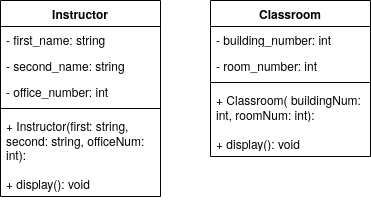

The diagram above was exported from draw.io. Its source (the exported page's mxGraphModel, read from the mxfile embedded in the PNG):
<mxGraphModel dx="718" dy="430" grid="1" gridSize="10" guides="1" tooltips="1" connect="1" arrows="1" fold="1" page="1" pageScale="1" pageWidth="850" pageHeight="1100" math="0" shadow="0">
  <root>
    <mxCell id="0" />
    <mxCell id="1" parent="0" />
    <mxCell id="TjhT0K7cIYO8G3Vg2adX-8" value="Instructor" style="swimlane;fontStyle=1;align=center;verticalAlign=top;childLayout=stackLayout;horizontal=1;startSize=26;horizontalStack=0;resizeParent=1;resizeParentMax=0;resizeLast=0;collapsible=1;marginBottom=0;whiteSpace=wrap;html=1;" vertex="1" parent="1">
      <mxGeometry x="90" y="180" width="160" height="196" as="geometry" />
    </mxCell>
    <mxCell id="TjhT0K7cIYO8G3Vg2adX-9" value="- first_name: string&lt;div&gt;&lt;br/&gt;&lt;/div&gt;" style="text;strokeColor=none;fillColor=none;align=left;verticalAlign=top;spacingLeft=4;spacingRight=4;overflow=hidden;rotatable=0;points=[[0,0.5],[1,0.5]];portConstraint=eastwest;whiteSpace=wrap;html=1;" vertex="1" parent="TjhT0K7cIYO8G3Vg2adX-8">
      <mxGeometry y="26" width="160" height="26" as="geometry" />
    </mxCell>
    <mxCell id="TjhT0K7cIYO8G3Vg2adX-12" value="- second_name: string&lt;div&gt;&lt;br/&gt;&lt;/div&gt;" style="text;strokeColor=none;fillColor=none;align=left;verticalAlign=top;spacingLeft=4;spacingRight=4;overflow=hidden;rotatable=0;points=[[0,0.5],[1,0.5]];portConstraint=eastwest;whiteSpace=wrap;html=1;" vertex="1" parent="TjhT0K7cIYO8G3Vg2adX-8">
      <mxGeometry y="52" width="160" height="26" as="geometry" />
    </mxCell>
    <mxCell id="TjhT0K7cIYO8G3Vg2adX-13" value="- office_number: int&lt;div&gt;&lt;br/&gt;&lt;/div&gt;" style="text;strokeColor=none;fillColor=none;align=left;verticalAlign=top;spacingLeft=4;spacingRight=4;overflow=hidden;rotatable=0;points=[[0,0.5],[1,0.5]];portConstraint=eastwest;whiteSpace=wrap;html=1;" vertex="1" parent="TjhT0K7cIYO8G3Vg2adX-8">
      <mxGeometry y="78" width="160" height="26" as="geometry" />
    </mxCell>
    <mxCell id="TjhT0K7cIYO8G3Vg2adX-10" value="" style="line;strokeWidth=1;fillColor=none;align=left;verticalAlign=middle;spacingTop=-1;spacingLeft=3;spacingRight=3;rotatable=0;labelPosition=right;points=[];portConstraint=eastwest;strokeColor=inherit;" vertex="1" parent="TjhT0K7cIYO8G3Vg2adX-8">
      <mxGeometry y="104" width="160" height="8" as="geometry" />
    </mxCell>
    <mxCell id="TjhT0K7cIYO8G3Vg2adX-11" value="+ Instructor(first: string, second: string, officeNum: int):&lt;div&gt;&lt;br&gt;&lt;/div&gt;" style="text;strokeColor=none;fillColor=none;align=left;verticalAlign=top;spacingLeft=4;spacingRight=4;overflow=hidden;rotatable=0;points=[[0,0.5],[1,0.5]];portConstraint=eastwest;whiteSpace=wrap;html=1;" vertex="1" parent="TjhT0K7cIYO8G3Vg2adX-8">
      <mxGeometry y="112" width="160" height="58" as="geometry" />
    </mxCell>
    <mxCell id="TjhT0K7cIYO8G3Vg2adX-14" value="+ display(): void&lt;div&gt;&lt;br/&gt;&lt;/div&gt;" style="text;strokeColor=none;fillColor=none;align=left;verticalAlign=top;spacingLeft=4;spacingRight=4;overflow=hidden;rotatable=0;points=[[0,0.5],[1,0.5]];portConstraint=eastwest;whiteSpace=wrap;html=1;" vertex="1" parent="TjhT0K7cIYO8G3Vg2adX-8">
      <mxGeometry y="170" width="160" height="26" as="geometry" />
    </mxCell>
    <mxCell id="TjhT0K7cIYO8G3Vg2adX-15" value="Classroom" style="swimlane;fontStyle=1;align=center;verticalAlign=top;childLayout=stackLayout;horizontal=1;startSize=26;horizontalStack=0;resizeParent=1;resizeParentMax=0;resizeLast=0;collapsible=1;marginBottom=0;whiteSpace=wrap;html=1;" vertex="1" parent="1">
      <mxGeometry x="300" y="180" width="160" height="156" as="geometry" />
    </mxCell>
    <mxCell id="TjhT0K7cIYO8G3Vg2adX-16" value="- building_number: int" style="text;strokeColor=none;fillColor=none;align=left;verticalAlign=top;spacingLeft=4;spacingRight=4;overflow=hidden;rotatable=0;points=[[0,0.5],[1,0.5]];portConstraint=eastwest;whiteSpace=wrap;html=1;" vertex="1" parent="TjhT0K7cIYO8G3Vg2adX-15">
      <mxGeometry y="26" width="160" height="26" as="geometry" />
    </mxCell>
    <mxCell id="TjhT0K7cIYO8G3Vg2adX-19" value="- room_number: int&lt;div&gt;&lt;br/&gt;&lt;/div&gt;" style="text;strokeColor=none;fillColor=none;align=left;verticalAlign=top;spacingLeft=4;spacingRight=4;overflow=hidden;rotatable=0;points=[[0,0.5],[1,0.5]];portConstraint=eastwest;whiteSpace=wrap;html=1;" vertex="1" parent="TjhT0K7cIYO8G3Vg2adX-15">
      <mxGeometry y="52" width="160" height="26" as="geometry" />
    </mxCell>
    <mxCell id="TjhT0K7cIYO8G3Vg2adX-17" value="" style="line;strokeWidth=1;fillColor=none;align=left;verticalAlign=middle;spacingTop=-1;spacingLeft=3;spacingRight=3;rotatable=0;labelPosition=right;points=[];portConstraint=eastwest;strokeColor=inherit;" vertex="1" parent="TjhT0K7cIYO8G3Vg2adX-15">
      <mxGeometry y="78" width="160" height="8" as="geometry" />
    </mxCell>
    <mxCell id="TjhT0K7cIYO8G3Vg2adX-18" value="+ Classroom( buildingNum: int, roomNum: int):" style="text;strokeColor=none;fillColor=none;align=left;verticalAlign=top;spacingLeft=4;spacingRight=4;overflow=hidden;rotatable=0;points=[[0,0.5],[1,0.5]];portConstraint=eastwest;whiteSpace=wrap;html=1;" vertex="1" parent="TjhT0K7cIYO8G3Vg2adX-15">
      <mxGeometry y="86" width="160" height="44" as="geometry" />
    </mxCell>
    <mxCell id="TjhT0K7cIYO8G3Vg2adX-20" value="+ display(): void" style="text;strokeColor=none;fillColor=none;align=left;verticalAlign=top;spacingLeft=4;spacingRight=4;overflow=hidden;rotatable=0;points=[[0,0.5],[1,0.5]];portConstraint=eastwest;whiteSpace=wrap;html=1;" vertex="1" parent="TjhT0K7cIYO8G3Vg2adX-15">
      <mxGeometry y="130" width="160" height="26" as="geometry" />
    </mxCell>
  </root>
</mxGraphModel>